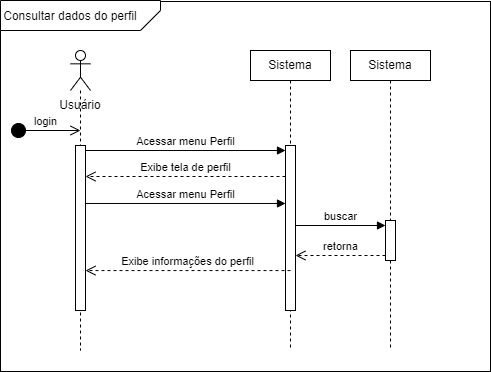

The diagram above was exported from draw.io. Its source (the exported page's mxGraphModel, read from the mxfile embedded in the PNG):
<mxGraphModel dx="880" dy="438" grid="1" gridSize="10" guides="1" tooltips="1" connect="1" arrows="1" fold="1" page="1" pageScale="1" pageWidth="850" pageHeight="1100" math="0" shadow="0">
  <root>
    <mxCell id="0" />
    <mxCell id="1" parent="0" />
    <mxCell id="_EWrwbO3MRqjkn0qSafm-1" value="" style="rounded=0;whiteSpace=wrap;html=1;" vertex="1" parent="1">
      <mxGeometry x="10" y="11" width="490" height="370" as="geometry" />
    </mxCell>
    <mxCell id="_EWrwbO3MRqjkn0qSafm-2" value="" style="verticalLabelPosition=bottom;verticalAlign=top;html=1;shape=card;whiteSpace=wrap;size=20;arcSize=12;rotation=-180;" vertex="1" parent="1">
      <mxGeometry x="10" y="10" width="160" height="30" as="geometry" />
    </mxCell>
    <mxCell id="_EWrwbO3MRqjkn0qSafm-3" value="Consultar dados do perfil" style="text;html=1;strokeColor=none;fillColor=none;align=center;verticalAlign=middle;whiteSpace=wrap;rounded=0;" vertex="1" parent="1">
      <mxGeometry x="10" y="11" width="140" height="30" as="geometry" />
    </mxCell>
    <mxCell id="_EWrwbO3MRqjkn0qSafm-4" value="" style="shape=umlLifeline;perimeter=lifelinePerimeter;whiteSpace=wrap;html=1;container=1;dropTarget=0;collapsible=0;recursiveResize=0;outlineConnect=0;portConstraint=eastwest;newEdgeStyle={&quot;curved&quot;:0,&quot;rounded&quot;:0};participant=umlActor;" vertex="1" parent="1">
      <mxGeometry x="80" y="60" width="20" height="300" as="geometry" />
    </mxCell>
    <mxCell id="_EWrwbO3MRqjkn0qSafm-7" value="" style="html=1;points=[[0,0,0,0,5],[0,1,0,0,-5],[1,0,0,0,5],[1,1,0,0,-5]];perimeter=orthogonalPerimeter;outlineConnect=0;targetShapes=umlLifeline;portConstraint=eastwest;newEdgeStyle={&quot;curved&quot;:0,&quot;rounded&quot;:0};" vertex="1" parent="_EWrwbO3MRqjkn0qSafm-4">
      <mxGeometry x="5" y="95" width="10" height="165" as="geometry" />
    </mxCell>
    <mxCell id="_EWrwbO3MRqjkn0qSafm-5" value="Usuário" style="text;html=1;strokeColor=none;fillColor=none;align=center;verticalAlign=middle;whiteSpace=wrap;rounded=0;" vertex="1" parent="1">
      <mxGeometry x="60" y="100" width="60" height="30" as="geometry" />
    </mxCell>
    <mxCell id="_EWrwbO3MRqjkn0qSafm-6" value="login" style="html=1;verticalAlign=bottom;startArrow=circle;startFill=1;endArrow=open;startSize=6;endSize=8;curved=0;rounded=0;entryX=0.5;entryY=1;entryDx=0;entryDy=0;" edge="1" parent="1">
      <mxGeometry width="80" relative="1" as="geometry">
        <mxPoint x="20" y="140" as="sourcePoint" />
        <mxPoint x="90" y="140" as="targetPoint" />
      </mxGeometry>
    </mxCell>
    <mxCell id="_EWrwbO3MRqjkn0qSafm-8" value="Sistema" style="shape=umlLifeline;perimeter=lifelinePerimeter;whiteSpace=wrap;html=1;container=1;dropTarget=0;collapsible=0;recursiveResize=0;outlineConnect=0;portConstraint=eastwest;newEdgeStyle={&quot;curved&quot;:0,&quot;rounded&quot;:0};size=30;" vertex="1" parent="1">
      <mxGeometry x="260" y="60" width="80" height="300" as="geometry" />
    </mxCell>
    <mxCell id="_EWrwbO3MRqjkn0qSafm-9" value="" style="html=1;points=[[0,0,0,0,5],[0,1,0,0,-5],[1,0,0,0,5],[1,1,0,0,-5]];perimeter=orthogonalPerimeter;outlineConnect=0;targetShapes=umlLifeline;portConstraint=eastwest;newEdgeStyle={&quot;curved&quot;:0,&quot;rounded&quot;:0};" vertex="1" parent="_EWrwbO3MRqjkn0qSafm-8">
      <mxGeometry x="35" y="95" width="10" height="165" as="geometry" />
    </mxCell>
    <mxCell id="_EWrwbO3MRqjkn0qSafm-10" value="Acessar menu Perfil" style="html=1;verticalAlign=bottom;endArrow=block;curved=0;rounded=0;entryX=0;entryY=0;entryDx=0;entryDy=5;" edge="1" target="_EWrwbO3MRqjkn0qSafm-9" parent="1" source="_EWrwbO3MRqjkn0qSafm-7">
      <mxGeometry relative="1" as="geometry">
        <mxPoint x="225" y="160" as="sourcePoint" />
      </mxGeometry>
    </mxCell>
    <mxCell id="_EWrwbO3MRqjkn0qSafm-11" value="Exibe tela de perfil" style="html=1;verticalAlign=bottom;endArrow=open;dashed=1;endSize=8;curved=0;rounded=0;exitX=0;exitY=1;exitDx=0;exitDy=-5;" edge="1" parent="1">
      <mxGeometry relative="1" as="geometry">
        <mxPoint x="95" y="186" as="targetPoint" />
        <mxPoint x="295" y="186" as="sourcePoint" />
      </mxGeometry>
    </mxCell>
    <mxCell id="_EWrwbO3MRqjkn0qSafm-12" value="Acessar menu Perfil" style="html=1;verticalAlign=bottom;endArrow=block;curved=0;rounded=0;" edge="1" parent="1">
      <mxGeometry relative="1" as="geometry">
        <mxPoint x="95" y="212.985" as="sourcePoint" />
        <mxPoint x="295" y="212.985" as="targetPoint" />
      </mxGeometry>
    </mxCell>
    <mxCell id="_EWrwbO3MRqjkn0qSafm-13" value="Sistema" style="shape=umlLifeline;perimeter=lifelinePerimeter;whiteSpace=wrap;html=1;container=1;dropTarget=0;collapsible=0;recursiveResize=0;outlineConnect=0;portConstraint=eastwest;newEdgeStyle={&quot;curved&quot;:0,&quot;rounded&quot;:0};size=30;" vertex="1" parent="1">
      <mxGeometry x="360" y="60" width="80" height="300" as="geometry" />
    </mxCell>
    <mxCell id="_EWrwbO3MRqjkn0qSafm-15" value="" style="html=1;points=[[0,0,0,0,5],[0,1,0,0,-5],[1,0,0,0,5],[1,1,0,0,-5]];perimeter=orthogonalPerimeter;outlineConnect=0;targetShapes=umlLifeline;portConstraint=eastwest;newEdgeStyle={&quot;curved&quot;:0,&quot;rounded&quot;:0};" vertex="1" parent="_EWrwbO3MRqjkn0qSafm-13">
      <mxGeometry x="35" y="170" width="10" height="40" as="geometry" />
    </mxCell>
    <mxCell id="_EWrwbO3MRqjkn0qSafm-17" value="retorna" style="html=1;verticalAlign=bottom;endArrow=open;dashed=1;endSize=8;curved=0;rounded=0;exitX=0;exitY=1;exitDx=0;exitDy=-5;" edge="1" source="_EWrwbO3MRqjkn0qSafm-15" parent="1" target="_EWrwbO3MRqjkn0qSafm-9">
      <mxGeometry relative="1" as="geometry">
        <mxPoint x="325" y="265" as="targetPoint" />
      </mxGeometry>
    </mxCell>
    <mxCell id="_EWrwbO3MRqjkn0qSafm-16" value="buscar" style="html=1;verticalAlign=bottom;endArrow=block;curved=0;rounded=0;entryX=0;entryY=0;entryDx=0;entryDy=5;" edge="1" target="_EWrwbO3MRqjkn0qSafm-15" parent="1" source="_EWrwbO3MRqjkn0qSafm-9">
      <mxGeometry relative="1" as="geometry">
        <mxPoint x="320" y="235" as="sourcePoint" />
      </mxGeometry>
    </mxCell>
    <mxCell id="_EWrwbO3MRqjkn0qSafm-18" value="Exibe informações do perfil" style="html=1;verticalAlign=bottom;endArrow=open;dashed=1;endSize=8;curved=0;rounded=0;exitX=0.5;exitY=0.758;exitDx=0;exitDy=0;exitPerimeter=0;" edge="1" parent="1" source="_EWrwbO3MRqjkn0qSafm-9" target="_EWrwbO3MRqjkn0qSafm-7">
      <mxGeometry relative="1" as="geometry">
        <mxPoint x="290" y="280" as="sourcePoint" />
        <mxPoint x="210" y="280" as="targetPoint" />
      </mxGeometry>
    </mxCell>
  </root>
</mxGraphModel>